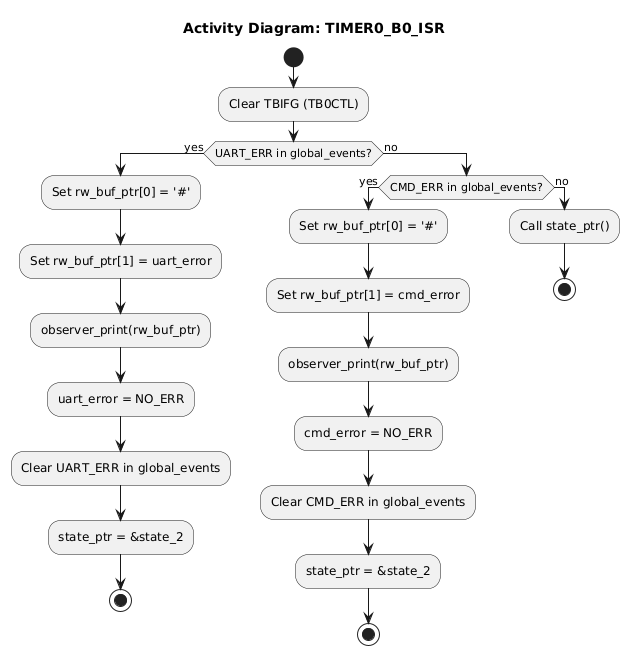

The diagram above was rendered by PlantUML. Its source (embedded in the PNG):
@startuml
title Activity Diagram: TIMER0_B0_ISR

start

:Clear TBIFG (TB0CTL);

if (UART_ERR in global_events?) then (yes)
    :Set rw_buf_ptr[0] = '#';
    :Set rw_buf_ptr[1] = uart_error;
    :observer_print(rw_buf_ptr);
    :uart_error = NO_ERR;
    :Clear UART_ERR in global_events;
    :state_ptr = &state_2;
    stop
else (no)
    if (CMD_ERR in global_events?) then (yes)
        :Set rw_buf_ptr[0] = '#';
        :Set rw_buf_ptr[1] = cmd_error;
        :observer_print(rw_buf_ptr);
        :cmd_error = NO_ERR;
        :Clear CMD_ERR in global_events;
        :state_ptr = &state_2;
        stop
    else (no)
        :Call state_ptr();
        stop
    endif
endif
@enduml